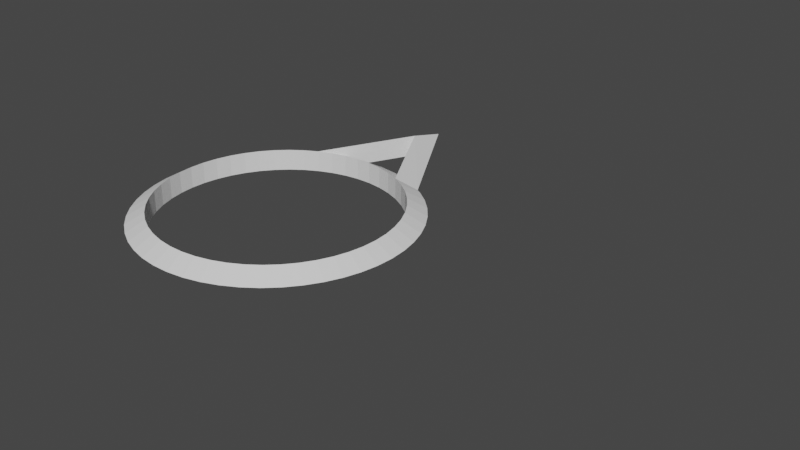 # Source: bmn_IK.blend  (saved by Blender 2.83.20; exported with 4.5.12 LTS)
import bpy
from mathutils import Matrix  # noqa: F401  (used for matrix-valued properties, if any)

bpy.ops.wm.read_factory_settings(use_empty=True)
scene = bpy.context.scene
scene.name = 'Scene'

# ---- collections
col_main = bpy.data.collections.new('Main'); scene.collection.children.link(col_main)
col_bones = bpy.data.collections.new('Bones'); scene.collection.children.link(col_bones)

# ---- world
world_world = bpy.data.worlds.new('World'); scene.world = world_world
world_world.use_nodes = True; world_world.node_tree.nodes.clear()
_N = world_world.node_tree.nodes; _L = world_world.node_tree.links
n0 = _N.new('ShaderNodeOutputWorld'); n0.name = 'World Output'; n0.location = (300, 300)
n1 = _N.new('ShaderNodeBackground'); n1.name = 'Background'; n1.location = (10, 300)
n1.inputs[0].default_value = (0.05088, 0.05088, 0.05088, 1.0)
_L.new(n1.outputs[0], n0.inputs[0])
n0.is_active_output = True
world_world.color = (0.05088, 0.05088, 0.05088)
world_world.use_sun_shadow = False
world_world.sun_shadow_jitter_overblur = 0.0

# ---- meshes
me_circle_001 = bpy.data.meshes.new('Circle.001')
me_circle_001.from_pydata([(0.0, 0.003, 0.0), (-0.0005853, 0.002942, 0.0), (-0.001148, 0.002772, 0.0), (-0.001667, 0.002494, 0.0), (-0.002121, 0.002121, 0.0), (-0.002494, 0.001667, 0.0), (-0.002772, 0.001148, 0.0), (-0.002942, 0.0005853, 0.0), (-0.003, 2.265e-10, 0.0), (-0.002942, -0.0005853, 0.0), (-0.002772, -0.001148, 0.0), (-0.002494, -0.001667, 0.0), (-0.002121, -0.002121, 0.0), (-0.001667, -0.002494, 0.0), (-0.001148, -0.002772, 0.0), (-0.0005853, -0.002942, 0.0), (9.775e-10, -0.003, 0.0), (0.0005853, -0.002942, 0.0), (0.001148, -0.002772, 0.0), (0.001667, -0.002494, 0.0), (0.002121, -0.002121, 0.0), (0.002494, -0.001667, 0.0), (0.002772, -0.001148, 0.0), (0.002942, -0.0005853, 0.0), (0.003, 2.897e-09, 0.0), (0.002942, 0.0005853, 0.0), (0.002772, 0.001148, 0.0), (0.002494, 0.001667, 0.0), (0.002121, 0.002121, 0.0), (0.001667, 0.002494, 0.0), (0.001148, 0.002772, 0.0), (0.0005853, 0.002942, 0.0), (0.0, -1.311e-10, -0.003), (-0.0005853, -1.286e-10, -0.002942), (-0.001148, -1.212e-10, -0.002772), (-0.001667, -1.09e-10, -0.002494), (-0.002121, -9.273e-11, -0.002121), (-0.002494, -7.285e-11, -0.001667), (-0.002772, -5.018e-11, -0.001148), (-0.002942, -2.558e-11, -0.0005853), (-0.003, -9.9e-18, -2.265e-10), (-0.002942, 2.558e-11, 0.0005853), (-0.002772, 5.018e-11, 0.001148), (-0.002494, 7.285e-11, 0.001667), (-0.002121, 9.273e-11, 0.002121), (-0.001667, 1.09e-10, 0.002494), (-0.001148, 1.212e-10, 0.002772), (-0.0005853, 1.286e-10, 0.002942), (9.775e-10, 1.311e-10, 0.003), (0.0005853, 1.286e-10, 0.002942), (0.001148, 1.212e-10, 0.002772), (0.001667, 1.09e-10, 0.002494), (0.002121, 9.273e-11, 0.002121), (0.002494, 7.285e-11, 0.001667), (0.002772, 5.018e-11, 0.001148), (0.002942, 2.558e-11, 0.0005853), (0.003, -1.266e-16, -2.897e-09), (0.002942, -2.558e-11, -0.0005853), (0.002772, -5.018e-11, -0.001148), (0.002494, -7.285e-11, -0.001667), (0.002121, -9.273e-11, -0.002121), (0.001667, -1.09e-10, -0.002494), (0.001148, -1.212e-10, -0.002772), (0.0005853, -1.286e-10, -0.002942), (0.0, -1.311e-10, -0.003), (-4.419e-11, 0.0005853, -0.002942), (-8.668e-11, 0.001148, -0.002772), (-1.258e-10, 0.001667, -0.002494), (-1.602e-10, 0.002121, -0.002121), (-1.883e-10, 0.002494, -0.001667), (-2.093e-10, 0.002772, -0.001148), (-2.221e-10, 0.002942, -0.0005853), (-2.265e-10, 0.003, -3.576e-10), (-2.221e-10, 0.002942, 0.0005853), (-2.093e-10, 0.002772, 0.001148), (-1.883e-10, 0.002494, 0.001667), (-1.602e-10, 0.002121, 0.002121), (-1.258e-10, 0.001667, 0.002494), (-8.668e-11, 0.001148, 0.002772), (-4.419e-11, 0.0005853, 0.002942), (7.38e-17, -8.464e-10, 0.003), (4.419e-11, -0.0005853, 0.002942), (8.668e-11, -0.001148, 0.002772), (1.258e-10, -0.001667, 0.002494), (1.602e-10, -0.002121, 0.002121), (1.883e-10, -0.002494, 0.001667), (2.093e-10, -0.002772, 0.001148), (2.221e-10, -0.002942, 0.0005853), (2.265e-10, -0.003, -2.766e-09), (2.221e-10, -0.002942, -0.0005853), (2.093e-10, -0.002772, -0.001148), (1.883e-10, -0.002494, -0.001667), (1.602e-10, -0.002121, -0.002121), (1.258e-10, -0.001667, -0.002494), (8.668e-11, -0.001148, -0.002772), (4.419e-11, -0.0005853, -0.002942)], [(1, 0), (2, 1), (3, 2), (4, 3), (5, 4), (6, 5), (7, 6), (8, 7), (9, 8), (10, 9), (11, 10), (12, 11), (13, 12), (14, 13), (15, 14), (16, 15), (17, 16), (18, 17), (19, 18), (20, 19), (21, 20), (22, 21), (23, 22), (24, 23), (25, 24), (26, 25), (27, 26), (28, 27), (29, 28), (30, 29), (31, 30), (0, 31), (33, 32), (34, 33), (35, 34), (36, 35), (37, 36), (38, 37), (39, 38), (40, 39), (41, 40), (42, 41), (43, 42), (44, 43), (45, 44), (46, 45), (47, 46), (48, 47), (49, 48), (50, 49), (51, 50), (52, 51), (53, 52), (54, 53), (55, 54), (56, 55), (57, 56), (58, 57), (59, 58), (60, 59), (61, 60), (62, 61), (63, 62), (32, 63), (65, 64), (66, 65), (67, 66), (68, 67), (69, 68), (70, 69), (71, 70), (72, 71), (73, 72), (74, 73), (75, 74), (76, 75), (77, 76), (78, 77), (79, 78), (80, 79), (81, 80), (82, 81), (83, 82), (84, 83), (85, 84), (86, 85), (87, 86), (88, 87), (89, 88), (90, 89), (91, 90), (92, 91), (93, 92), (94, 93), (95, 94), (64, 95)], [])
me_circle_001.use_remesh_fix_poles = True
me_circle_001.use_remesh_preserve_attributes = False
me_circle_001.use_mirror_vertex_groups = False
me_circle_001.update()
me_torus = bpy.data.meshes.new('Torus')
me_torus.from_pydata([(-0.4847, -1.579e-07, 0.0), (-0.4186, -1.364e-07, 0.03816), (-0.4186, -1.364e-07, -0.03816), (-0.4809, -0.06075, 0.0), (-0.4153, -0.05246, 0.03816), (-0.4153, -0.05246, -0.03816), (-0.4695, -0.1205, 0.0), (-0.4054, -0.1041, 0.03816), (-0.4054, -0.1041, -0.03816), (-0.4507, -0.1784, 0.0), (-0.3892, -0.1541, 0.03816), (-0.3892, -0.1541, -0.03816), (-0.4247, -0.2335, 0.0), (-0.3668, -0.2017, 0.03816), (-0.3668, -0.2017, -0.03816), (-0.3921, -0.2849, 0.0), (-0.3387, -0.246, 0.03816), (-0.3387, -0.246, -0.03816), (-0.3533, -0.3318, 0.0), (-0.3051, -0.2866, 0.03816), (-0.3051, -0.2866, -0.03816), (-0.309, -0.3735, 0.0), (-0.2668, -0.3225, 0.03816), (-0.2668, -0.3225, -0.03816), (-0.2597, -0.4092, 0.0), (-0.2243, -0.3534, 0.03816), (-0.2243, -0.3534, -0.03816), (-0.2064, -0.4386, 0.0), (-0.1782, -0.3788, 0.03816), (-0.1782, -0.3788, -0.03816), (-0.1498, -0.461, 0.0), (-0.1294, -0.3981, 0.03816), (-0.1294, -0.3981, -0.03816), (-0.09082, -0.4761, 0.0), (-0.07844, -0.4112, 0.03816), (-0.07844, -0.4112, -0.03816), (-0.03043, -0.4837, 0.0), (-0.02628, -0.4178, 0.03816), (-0.02628, -0.4178, -0.03816), (0.03043, -0.4837, 0.0), (0.02628, -0.4178, 0.03816), (0.02628, -0.4178, -0.03816), (0.09082, -0.4761, 0.0), (0.07844, -0.4112, 0.03816), (0.07844, -0.4112, -0.03816), (0.1498, -0.461, 0.0), (0.1294, -0.3981, 0.03816), (0.1294, -0.3981, -0.03816), (0.2064, -0.4386, 0.0), (0.1782, -0.3788, 0.03816), (0.1782, -0.3788, -0.03816), (0.2597, -0.4092, 0.0), (0.2243, -0.3534, 0.03816), (0.2243, -0.3534, -0.03816), (0.309, -0.3735, 0.0), (0.2668, -0.3225, 0.03816), (0.2668, -0.3225, -0.03816), (0.3533, -0.3318, 0.0), (0.3051, -0.2866, 0.03816), (0.3051, -0.2866, -0.03816), (0.3921, -0.2849, 0.0), (0.3387, -0.246, 0.03816), (0.3387, -0.246, -0.03816), (0.4247, -0.2335, 0.0), (0.3668, -0.2017, 0.03816), (0.3668, -0.2017, -0.03816), (0.4507, -0.1784, 0.0), (0.3892, -0.1541, 0.03816), (0.3892, -0.1541, -0.03816), (0.4695, -0.1205, 0.0), (0.4054, -0.1041, 0.03816), (0.4054, -0.1041, -0.03816), (0.4809, -0.06075, 0.0), (0.4153, -0.05246, 0.03816), (0.4153, -0.05246, -0.03816), (0.4847, 1.156e-07, 0.0), (0.4186, 9.98e-08, 0.03816), (0.4186, 9.98e-08, -0.03816), (0.4809, 0.06075, 0.0), (0.4153, 0.05246, 0.03816), (0.4153, 0.05246, -0.03816), (0.4695, 0.1205, 0.0), (0.4054, 0.1041, 0.03816), (0.4054, 0.1041, -0.03816), (0.4507, 0.1784, 0.0), (0.3892, 0.1541, 0.03816), (0.3892, 0.1541, -0.03816), (0.4247, 0.2335, 0.0), (0.3668, 0.2017, 0.03816), (0.3668, 0.2017, -0.03816), (0.3921, 0.2849, 0.0), (0.3387, 0.246, 0.03816), (0.3387, 0.246, -0.03816), (0.3533, 0.3318, 0.0), (0.3051, 0.2866, 0.03816), (0.3051, 0.2866, -0.03816), (0.309, 0.3735, 0.0), (0.2668, 0.3225, 0.03816), (0.2668, 0.3225, -0.03816), (0.2597, 0.4092, 0.0), (0.2243, 0.3534, 0.03816), (0.2243, 0.3534, -0.03816), (0.1782, 0.3788, 0.03816), (0.1782, 0.3788, -0.03816), (0.1298, 0.4661, 0.0), (0.1294, 0.3981, 0.03816), (0.1294, 0.3981, -0.03816), (0.09082, 0.4761, 0.0), (0.07844, 0.4112, 0.03816), (0.07844, 0.4112, -0.03816), (0.03043, 0.4837, 0.0), (0.02628, 0.4178, 0.03816), (0.02628, 0.4178, -0.03816), (-0.03043, 0.4837, 0.0), (-0.02628, 0.4178, 0.03816), (-0.02628, 0.4178, -0.03816), (-0.09082, 0.4761, 0.0), (-0.07844, 0.4112, 0.03816), (-0.07844, 0.4112, -0.03816), (-0.1299, 0.4661, 0.0), (-0.1294, 0.3981, 0.03816), (-0.1294, 0.3981, -0.03816), (-0.1782, 0.3788, 0.03816), (-0.1782, 0.3788, -0.03816), (-0.2597, 0.4092, 0.0), (-0.2243, 0.3534, 0.03816), (-0.2243, 0.3534, -0.03816), (-0.309, 0.3735, 0.0), (-0.2668, 0.3225, 0.03816), (-0.2668, 0.3225, -0.03816), (-0.3533, 0.3318, 0.0), (-0.3051, 0.2866, 0.03816), (-0.3051, 0.2866, -0.03816), (-0.3921, 0.2849, 0.0), (-0.3387, 0.246, 0.03816), (-0.3387, 0.246, -0.03816), (-0.4247, 0.2335, 0.0), (-0.3668, 0.2017, 0.03816), (-0.3668, 0.2017, -0.03816), (-0.4507, 0.1784, 0.0), (-0.3892, 0.1541, 0.03816), (-0.3892, 0.1541, -0.03816), (-0.4695, 0.1205, 0.0), (-0.4054, 0.1041, 0.03816), (-0.4054, 0.1041, -0.03816), (-0.4809, 0.06075, 0.0), (-0.4153, 0.05246, 0.03816), (-0.4153, 0.05246, -0.03816), (0.2429, 0.4183, -7.101e-05), (1.486e-05, 0.8423, 0.004879), (-0.2429, 0.4184, 1.183e-05), (-2.393e-07, 0.7009, 0.04229), (-2.286e-07, 0.7016, -0.03347)], [], [(0, 3, 4, 1), (1, 4, 5, 2), (2, 5, 3, 0), (3, 6, 7, 4), (4, 7, 8, 5), (5, 8, 6, 3), (6, 9, 10, 7), (7, 10, 11, 8), (8, 11, 9, 6), (9, 12, 13, 10), (10, 13, 14, 11), (11, 14, 12, 9), (12, 15, 16, 13), (13, 16, 17, 14), (14, 17, 15, 12), (15, 18, 19, 16), (16, 19, 20, 17), (17, 20, 18, 15), (18, 21, 22, 19), (19, 22, 23, 20), (20, 23, 21, 18), (21, 24, 25, 22), (22, 25, 26, 23), (23, 26, 24, 21), (24, 27, 28, 25), (25, 28, 29, 26), (26, 29, 27, 24), (27, 30, 31, 28), (28, 31, 32, 29), (29, 32, 30, 27), (30, 33, 34, 31), (31, 34, 35, 32), (32, 35, 33, 30), (33, 36, 37, 34), (34, 37, 38, 35), (35, 38, 36, 33), (36, 39, 40, 37), (37, 40, 41, 38), (38, 41, 39, 36), (39, 42, 43, 40), (40, 43, 44, 41), (41, 44, 42, 39), (42, 45, 46, 43), (43, 46, 47, 44), (44, 47, 45, 42), (45, 48, 49, 46), (46, 49, 50, 47), (47, 50, 48, 45), (48, 51, 52, 49), (49, 52, 53, 50), (50, 53, 51, 48), (51, 54, 55, 52), (52, 55, 56, 53), (53, 56, 54, 51), (54, 57, 58, 55), (55, 58, 59, 56), (56, 59, 57, 54), (57, 60, 61, 58), (58, 61, 62, 59), (59, 62, 60, 57), (60, 63, 64, 61), (61, 64, 65, 62), (62, 65, 63, 60), (63, 66, 67, 64), (64, 67, 68, 65), (65, 68, 66, 63), (66, 69, 70, 67), (67, 70, 71, 68), (68, 71, 69, 66), (69, 72, 73, 70), (70, 73, 74, 71), (71, 74, 72, 69), (72, 75, 76, 73), (73, 76, 77, 74), (74, 77, 75, 72), (75, 78, 79, 76), (76, 79, 80, 77), (77, 80, 78, 75), (78, 81, 82, 79), (79, 82, 83, 80), (80, 83, 81, 78), (81, 84, 85, 82), (82, 85, 86, 83), (83, 86, 84, 81), (84, 87, 88, 85), (85, 88, 89, 86), (86, 89, 87, 84), (87, 90, 91, 88), (88, 91, 92, 89), (89, 92, 90, 87), (90, 93, 94, 91), (91, 94, 95, 92), (92, 95, 93, 90), (93, 96, 97, 94), (94, 97, 98, 95), (95, 98, 96, 93), (96, 99, 100, 97), (97, 100, 101, 98), (98, 101, 99, 96), (100, 102, 103, 101), (102, 105, 106, 103), (104, 107, 108, 105), (105, 108, 109, 106), (106, 109, 107, 104), (107, 110, 111, 108), (108, 111, 112, 109), (109, 112, 110, 107), (110, 113, 114, 111), (111, 114, 115, 112), (112, 115, 113, 110), (113, 116, 117, 114), (114, 117, 118, 115), (115, 118, 116, 113), (116, 119, 120, 117), (117, 120, 121, 118), (118, 121, 119, 116), (120, 122, 123, 121), (122, 125, 126, 123), (124, 127, 128, 125), (125, 128, 129, 126), (126, 129, 127, 124), (127, 130, 131, 128), (128, 131, 132, 129), (129, 132, 130, 127), (130, 133, 134, 131), (131, 134, 135, 132), (132, 135, 133, 130), (133, 136, 137, 134), (134, 137, 138, 135), (135, 138, 136, 133), (136, 139, 140, 137), (137, 140, 141, 138), (138, 141, 139, 136), (139, 142, 143, 140), (140, 143, 144, 141), (141, 144, 142, 139), (142, 145, 146, 143), (143, 146, 147, 144), (144, 147, 145, 142), (145, 0, 1, 146), (146, 1, 2, 147), (147, 2, 0, 145), (148, 149, 151, 102), (101, 103, 148, 99), (149, 148, 103, 152), (123, 150, 149, 152), (99, 148, 102, 100), (149, 150, 122, 151), (124, 125, 122, 150), (123, 126, 124, 150), (120, 119, 122), (121, 123, 119), (106, 104, 103), (105, 102, 104), (151, 152, 103, 104, 102), (152, 151, 122, 119, 123)])
_uv = me_torus.uv_layers.new(name='UVMap')
_uv.uv.foreach_set('vector', [0.52, 0.6667, 0.54, 0.6667, 0.54, 1.0, 0.52, 1.0, 0.52, 0.0, 0.54, 0.0, 0.54, 0.3333, 0.52, 0.3333, 0.52, 0.3333, 0.54, 0.3333, 0.54, 0.6667, 0.52, 0.6667, 0.54, 0.6667, 0.56, 0.6667, 0.56, 1.0, 0.54, 1.0, 0.54, 0.0, 0.56, 0.0, 0.56, 0.3333, 0.54, 0.3333, 0.54, 0.3333, 0.56, 0.3333, 0.56, 0.6667, 0.54, 0.6667, 0.56, 0.6667, 0.58, 0.6667, 0.58, 1.0, 0.56, 1.0, 0.56, 0.0, 0.58, 0.0, 0.58, 0.3333, 0.56, 0.3333, 0.56, 0.3333, 0.58, 0.3333, 0.58, 0.6667, 0.56, 0.6667, 0.58, 0.6667, 0.6, 0.6667, 0.6, 1.0, 0.58, 1.0, 0.58, 0.0, 0.6, 0.0, 0.6, 0.3333, 0.58, 0.3333, 0.58, 0.3333, 0.6, 0.3333, 0.6, 0.6667, 0.58, 0.6667, 0.6, 0.6667, 0.62, 0.6667, 0.62, 1.0, 0.6, 1.0, 0.6, 0.0, 0.62, 0.0, 0.62, 0.3333, 0.6, 0.3333, 0.6, 0.3333, 0.62, 0.3333, 0.62, 0.6667, 0.6, 0.6667, 0.62, 0.6667, 0.64, 0.6667, 0.64, 1.0, 0.62, 1.0, 0.62, 0.0, 0.64, 0.0, 0.64, 0.3333, 0.62, 0.3333, 0.62, 0.3333, 0.64, 0.3333, 0.64, 0.6667, 0.62, 0.6667, 0.64, 0.6667, 0.66, 0.6667, 0.66, 1.0, 0.64, 1.0, 0.64, 0.0, 0.66, 0.0, 0.66, 0.3333, 0.64, 0.3333, 0.64, 0.3333, 0.66, 0.3333, 0.66, 0.6667, 0.64, 0.6667, 0.66, 0.6667, 0.68, 0.6667, 0.68, 1.0, 0.66, 1.0, 0.66, 0.0, 0.68, 0.0, 0.68, 0.3333, 0.66, 0.3333, 0.66, 0.3333, 0.68, 0.3333, 0.68, 0.6667, 0.66, 0.6667, 0.68, 0.6667, 0.7, 0.6667, 0.7, 1.0, 0.68, 1.0, 0.68, 0.0, 0.7, 0.0, 0.7, 0.3333, 0.68, 0.3333, 0.68, 0.3333, 0.7, 0.3333, 0.7, 0.6667, 0.68, 0.6667, 0.7, 0.6667, 0.72, 0.6667, 0.72, 1.0, 0.7, 1.0, 0.7, 0.0, 0.72, 0.0, 0.72, 0.3333, 0.7, 0.3333, 0.7, 0.3333, 0.72, 0.3333, 0.72, 0.6667, 0.7, 0.6667, 0.72, 0.6667, 0.74, 0.6667, 0.74, 1.0, 0.72, 1.0, 0.72, 0.0, 0.74, 0.0, 0.74, 0.3333, 0.72, 0.3333, 0.72, 0.3333, 0.74, 0.3333, 0.74, 0.6667, 0.72, 0.6667, 0.74, 0.6667, 0.76, 0.6667, 0.76, 1.0, 0.74, 1.0, 0.74, 0.0, 0.76, 0.0, 0.76, 0.3333, 0.74, 0.3333, 0.74, 0.3333, 0.76, 0.3333, 0.76, 0.6667, 0.74, 0.6667, 0.76, 0.6667, 0.78, 0.6667, 0.78, 1.0, 0.76, 1.0, 0.76, 0.0, 0.78, 0.0, 0.78, 0.3333, 0.76, 0.3333, 0.76, 0.3333, 0.78, 0.3333, 0.78, 0.6667, 0.76, 0.6667, 0.78, 0.6667, 0.8, 0.6667, 0.8, 1.0, 0.78, 1.0, 0.78, 0.0, 0.8, 0.0, 0.8, 0.3333, 0.78, 0.3333, 0.78, 0.3333, 0.8, 0.3333, 0.8, 0.6667, 0.78, 0.6667, 0.8, 0.6667, 0.82, 0.6667, 0.82, 1.0, 0.8, 1.0, 0.8, 0.0, 0.82, 0.0, 0.82, 0.3333, 0.8, 0.3333, 0.8, 0.3333, 0.82, 0.3333, 0.82, 0.6667, 0.8, 0.6667, 0.82, 0.6667, 0.84, 0.6667, 0.84, 1.0, 0.82, 1.0, 0.82, 0.0, 0.84, 0.0, 0.84, 0.3333, 0.82, 0.3333, 0.82, 0.3333, 0.84, 0.3333, 0.84, 0.6667, 0.82, 0.6667, 0.84, 0.6667, 0.86, 0.6667, 0.86, 1.0, 0.84, 1.0, 0.84, 0.0, 0.86, 0.0, 0.86, 0.3333, 0.84, 0.3333, 0.84, 0.3333, 0.86, 0.3333, 0.86, 0.6667, 0.84, 0.6667, 0.86, 0.6667, 0.88, 0.6667, 0.88, 1.0, 0.86, 1.0, 0.86, 0.0, 0.88, 0.0, 0.88, 0.3333, 0.86, 0.3333, 0.86, 0.3333, 0.88, 0.3333, 0.88, 0.6667, 0.86, 0.6667, 0.88, 0.6667, 0.9, 0.6667, 0.9, 1.0, 0.88, 1.0, 0.88, 0.0, 0.9, 0.0, 0.9, 0.3333, 0.88, 0.3333, 0.88, 0.3333, 0.9, 0.3333, 0.9, 0.6667, 0.88, 0.6667, 0.9, 0.6667, 0.92, 0.6667, 0.92, 1.0, 0.9, 1.0, 0.9, 0.0, 0.92, 0.0, 0.92, 0.3333, 0.9, 0.3333, 0.9, 0.3333, 0.92, 0.3333, 0.92, 0.6667, 0.9, 0.6667, 0.92, 0.6667, 0.94, 0.6667, 0.94, 1.0, 0.92, 1.0, 0.92, 0.0, 0.94, 0.0, 0.94, 0.3333, 0.92, 0.3333, 0.92, 0.3333, 0.94, 0.3333, 0.94, 0.6667, 0.92, 0.6667, 0.94, 0.6667, 0.96, 0.6667, 0.96, 1.0, 0.94, 1.0, 0.94, 0.0, 0.96, 0.0, 0.96, 0.3333, 0.94, 0.3333, 0.94, 0.3333, 0.96, 0.3333, 0.96, 0.6667, 0.94, 0.6667, 0.96, 0.6667, 0.98, 0.6667, 0.98, 1.0, 0.96, 1.0, 0.96, 0.0, 0.98, 0.0, 0.98, 0.3333, 0.96, 0.3333, 0.96, 0.3333, 0.98, 0.3333, 0.98, 0.6667, 0.96, 0.6667, 0.98, 0.6667, 1.0, 0.6667, 1.0, 1.0, 0.98, 1.0, 0.98, 0.0, 1.0, 0.0, 1.0, 0.3333, 0.98, 0.3333, 0.98, 0.3333, 1.0, 0.3333, 1.0, 0.6667, 0.98, 0.6667, 4.441e-16, 0.6667, 0.02, 0.6667, 0.02, 1.0, 4.441e-16, 1.0, 4.441e-16, 0.0, 0.02, 0.0, 0.02, 0.3333, 4.441e-16, 0.3333, 4.441e-16, 0.3333, 0.02, 0.3333, 0.02, 0.6667, 4.441e-16, 0.6667, 0.02, 0.6667, 0.04, 0.6667, 0.04, 1.0, 0.02, 1.0, 0.02, 0.0, 0.04, 0.0, 0.04, 0.3333, 0.02, 0.3333, 0.02, 0.3333, 0.04, 0.3333, 0.04, 0.6667, 0.02, 0.6667, 0.04, 0.6667, 0.06, 0.6667, 0.06, 1.0, 0.04, 1.0, 0.04, 0.0, 0.06, 0.0, 0.06, 0.3333, 0.04, 0.3333, 0.04, 0.3333, 0.06, 0.3333, 0.06, 0.6667, 0.04, 0.6667, 0.06, 0.6667, 0.08, 0.6667, 0.08, 1.0, 0.06, 1.0, 0.06, 0.0, 0.08, 0.0, 0.08, 0.3333, 0.06, 0.3333, 0.06, 0.3333, 0.08, 0.3333, 0.08, 0.6667, 0.06, 0.6667, 0.08, 0.6667, 0.1, 0.6667, 0.1, 1.0, 0.08, 1.0, 0.08, 0.0, 0.1, 0.0, 0.1, 0.3333, 0.08, 0.3333, 0.08, 0.3333, 0.1, 0.3333, 0.1, 0.6667, 0.08, 0.6667, 0.1, 0.6667, 0.12, 0.6667, 0.12, 1.0, 0.1, 1.0, 0.1, 0.0, 0.12, 0.0, 0.12, 0.3333, 0.1, 0.3333, 0.1, 0.3333, 0.12, 0.3333, 0.12, 0.6667, 0.1, 0.6667, 0.12, 0.6667, 0.14, 0.6667, 0.14, 1.0, 0.12, 1.0, 0.12, 0.0, 0.14, 0.0, 0.14, 0.3333, 0.12, 0.3333, 0.12, 0.3333, 0.14, 0.3333, 0.14, 0.6667, 0.12, 0.6667, 0.14, 0.6667, 0.16, 0.6667, 0.16, 1.0, 0.14, 1.0, 0.14, 0.0, 0.16, 0.0, 0.16, 0.3333, 0.14, 0.3333, 0.14, 0.3333, 0.16, 0.3333, 0.16, 0.6667, 0.14, 0.6667, 0.16, 0.6667, 0.18, 0.6667, 0.18, 1.0, 0.16, 1.0, 0.16, 0.0, 0.18, 0.0, 0.18, 0.3333, 0.16, 0.3333, 0.16, 0.3333, 0.18, 0.3333, 0.18, 0.6667, 0.16, 0.6667, 0.18, 0.0, 0.2, 0.5, 0.2, 0.3333, 0.18, 0.3333, 0.2, 0.5, 0.22, 0.0, 0.22, 0.3333, 0.2, 0.3333, 0.22, 0.6667, 0.24, 0.6667, 0.24, 1.0, 0.22, 1.0, 0.22, 0.0, 0.24, 0.0, 0.24, 0.3333, 0.22, 0.3333, 0.22, 0.3333, 0.24, 0.3333, 0.24, 0.6667, 0.22, 0.6667, 0.24, 0.6667, 0.26, 0.6667, 0.26, 1.0, 0.24, 1.0, 0.24, 0.0, 0.26, 0.0, 0.26, 0.3333, 0.24, 0.3333, 0.24, 0.3333, 0.26, 0.3333, 0.26, 0.6667, 0.24, 0.6667, 0.26, 0.6667, 0.28, 0.6667, 0.28, 1.0, 0.26, 1.0, 0.26, 0.0, 0.28, 0.0, 0.28, 0.3333, 0.26, 0.3333, 0.26, 0.3333, 0.28, 0.3333, 0.28, 0.6667, 0.26, 0.6667, 0.28, 0.6667, 0.3, 0.6667, 0.3, 1.0, 0.28, 1.0, 0.28, 0.0, 0.3, 0.0, 0.3, 0.3333, 0.28, 0.3333, 0.28, 0.3333, 0.3, 0.3333, 0.3, 0.6667, 0.28, 0.6667, 0.3, 0.6667, 0.32, 0.6667, 0.32, 1.0, 0.3, 1.0, 0.3, 0.0, 0.32, 0.0, 0.32, 0.3333, 0.3, 0.3333, 0.3, 0.3333, 0.32, 0.3333, 0.32, 0.6667, 0.3, 0.6667, 0.32, 0.0, 0.34, 0.5, 0.34, 0.3333, 0.32, 0.3333, 0.34, 0.5, 0.36, 0.0, 0.36, 0.3333, 0.34, 0.3333, 0.36, 0.6667, 0.38, 0.6667, 0.38, 1.0, 0.36, 1.0, 0.36, 0.0, 0.38, 0.0, 0.38, 0.3333, 0.36, 0.3333, 0.36, 0.3333, 0.38, 0.3333, 0.38, 0.6667, 0.36, 0.6667, 0.38, 0.6667, 0.4, 0.6667, 0.4, 1.0, 0.38, 1.0, 0.38, 0.0, 0.4, 0.0, 0.4, 0.3333, 0.38, 0.3333, 0.38, 0.3333, 0.4, 0.3333, 0.4, 0.6667, 0.38, 0.6667, 0.4, 0.6667, 0.42, 0.6667, 0.42, 1.0, 0.4, 1.0, 0.4, 0.0, 0.42, 0.0, 0.42, 0.3333, 0.4, 0.3333, 0.4, 0.3333, 0.42, 0.3333, 0.42, 0.6667, 0.4, 0.6667, 0.42, 0.6667, 0.44, 0.6667, 0.44, 1.0, 0.42, 1.0, 0.42, 0.0, 0.44, 0.0, 0.44, 0.3333, 0.42, 0.3333, 0.42, 0.3333, 0.44, 0.3333, 0.44, 0.6667, 0.42, 0.6667, 0.44, 0.6667, 0.46, 0.6667, 0.46, 1.0, 0.44, 1.0, 0.44, 0.0, 0.46, 0.0, 0.46, 0.3333, 0.44, 0.3333, 0.44, 0.3333, 0.46, 0.3333, 0.46, 0.6667, 0.44, 0.6667, 0.46, 0.6667, 0.48, 0.6667, 0.48, 1.0, 0.46, 1.0, 0.46, 0.0, 0.48, 0.0, 0.48, 0.3333, 0.46, 0.3333, 0.46, 0.3333, 0.48, 0.3333, 0.48, 0.6667, 0.46, 0.6667, 0.48, 0.6667, 0.5, 0.6667, 0.5, 1.0, 0.48, 1.0, 0.48, 0.0, 0.5, 0.0, 0.5, 0.3333, 0.48, 0.3333, 0.48, 0.3333, 0.5, 0.3333, 0.5, 0.6667, 0.48, 0.6667, 0.5, 0.6667, 0.52, 0.6667, 0.52, 1.0, 0.5, 1.0, 0.5, 0.0, 0.52, 0.0, 0.52, 0.3333, 0.5, 0.3333, 0.5, 0.3333, 0.52, 0.3333, 0.52, 0.6667, 0.5, 0.6667, 0.375, 1.0, 0.375, 1.0, 0.375, 0.25, 0.2, 0.5, 0.18, 0.3333, 0.2, 0.3333, 0.375, 1.0, 0.18, 0.6667, 0.375, 1.0, 0.375, 1.0, 0.2, 0.3333, 0.375, 0.5, 0.34, 0.3333, 0.375, 1.0, 0.375, 1.0, 0.375, 0.5, 0.18, 0.6667, 0.375, 1.0, 0.2, 0.5, 0.18, 0.0, 0.375, 1.0, 0.375, 1.0, 0.34, 0.5, 0.375, 0.25, 0.36, 0.6667, 0.36, 0.0, 0.34, 0.5, 0.375, 1.0, 0.34, 0.3333, 0.36, 0.3333, 0.36, 0.6667, 0.375, 1.0, 0.32, 0.0, 0.32, 0.6667, 0.34, 0.5, 0.32, 0.3333, 0.34, 0.3333, 0.32, 0.6667, 0.22, 0.3333, 0.22, 0.6667, 0.2, 0.3333, 0.22, 0.0, 0.2, 0.5, 0.22, 0.6667, 0.375, 0.25, 0.375, 0.5, 0.2, 0.3333, 0.22, 0.6667, 0.2, 0.5, 0.375, 0.5, 0.375, 0.25, 0.34, 0.5, 0.32, 0.6667, 0.34, 0.3333])
me_torus.use_remesh_fix_poles = True
me_torus.use_remesh_preserve_attributes = False
me_torus.use_mirror_vertex_groups = False
me_torus.update()
arm_bmnnew_skeleton = bpy.data.armatures.new('bmnnew_skeleton')  # bones are not reproduced

# ---- objects
ob_bmn_ik = bpy.data.objects.new('bmn IK', arm_bmnnew_skeleton)
ob_cb_4orb_ik = bpy.data.objects.new('CB_4Orb.IK', me_circle_001)
ob_jointbone_ik = bpy.data.objects.new('JointBone.IK', me_torus)

# ---- transforms, parenting, visibility, modifiers, constraints
ob_bmn_ik.location = (0.0, 0.0, 0.0)
ob_bmn_ik.rotation_euler = (1.571, -0.0, 0.0)
ob_bmn_ik.scale = (10.0, 10.0, 10.0)
ob_bmn_ik.show_in_front = True
ob_bmn_ik.lineart.crease_threshold = 0.0
ob_cb_4orb_ik.location = (1.191, 0.0, 0.0)
ob_cb_4orb_ik.rotation_euler = (1.571, -0.0, 0.0)
ob_cb_4orb_ik.scale = (7.851, 7.851, 7.851)
ob_cb_4orb_ik.lineart.crease_threshold = 0.0
ob_jointbone_ik.location = (0.0, 0.0, 0.0)
ob_jointbone_ik.lineart.crease_threshold = 0.0

# ---- collection membership
col_main.objects.link(ob_bmn_ik)
col_bones.objects.link(ob_cb_4orb_ik)
col_bones.objects.link(ob_jointbone_ik)

# ---- scene / render settings (as saved in the file)
scene.frame_start = 1; scene.frame_end = 250; scene.frame_set(1)
scene.render.engine = 'BLENDER_EEVEE_NEXT'
scene.render.line_thickness = 1.2
scene.cycles.use_denoising = False
scene.cycles.samples = 128
scene.cycles.sampling_pattern = 'TABULATED_SOBOL'
scene.cycles.use_adaptive_sampling = False
scene.cycles.use_light_tree = False
scene.eevee.use_gtao = True
scene.view_settings.view_transform = 'Filmic'
bpy.context.view_layer.update()

# ---- added for rendering (the .blend has no active camera and no usable light): camera, sun
cam_auto = bpy.data.cameras.new('AutoCamera')
cam_auto.lens = 50.0
cam_auto.sensor_width = 36.0
cam_auto.clip_end = 1000.0
ob_auto_camera = bpy.data.objects.new('AutoCamera', cam_auto)
scene.collection.objects.link(ob_auto_camera)
ob_auto_camera.location = (2.36031, -2.2153, 1.59845)
ob_auto_camera.rotation_euler = (1.09748, -7.21219e-08, 0.694738)
scene.camera = ob_auto_camera
light_auto_sun = bpy.data.lights.new('AutoSun', 'SUN')
light_auto_sun.energy = 3.0
light_auto_sun.angle = 0.0523599
ob_auto_sun = bpy.data.objects.new('AutoSun', light_auto_sun)
scene.collection.objects.link(ob_auto_sun)
ob_auto_sun.rotation_euler = (0.872665, 0.174533, 0.523599)
bpy.context.view_layer.update()
